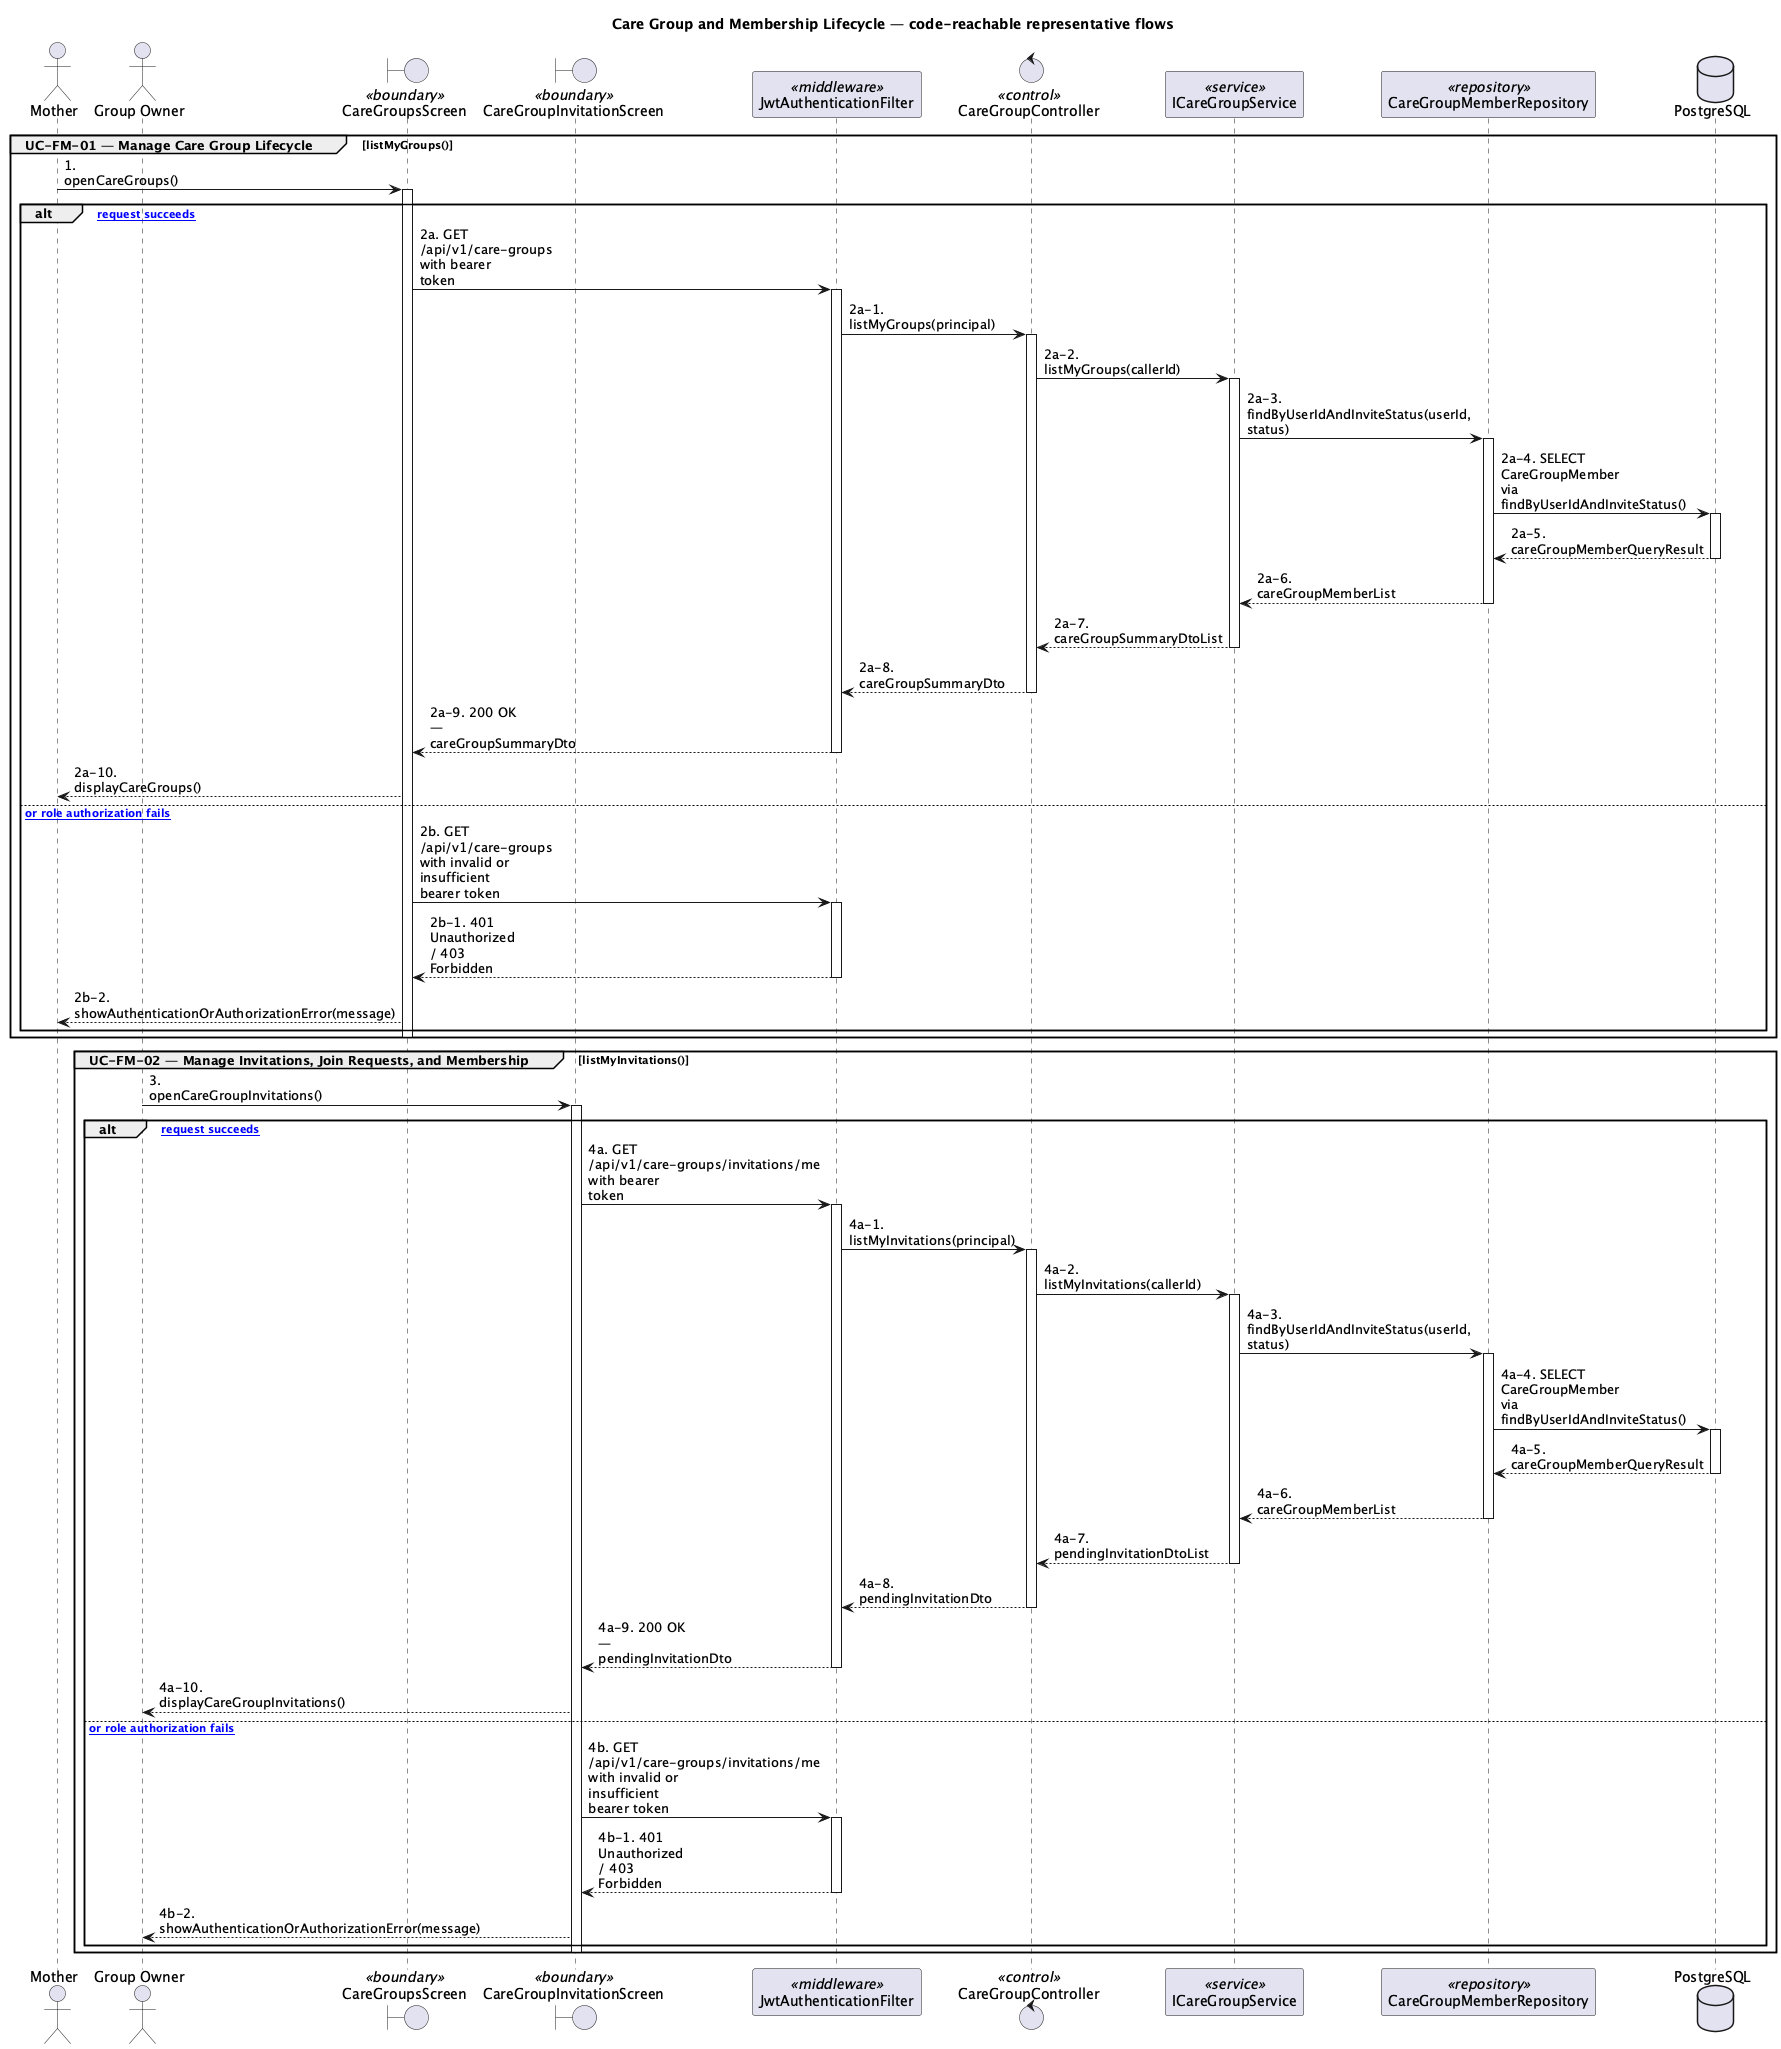

The diagram above was rendered by PlantUML. Its source (embedded in the PNG):
@startuml
skinparam shadowing false
skinparam maxMessageSize 90
title Care Group and Membership Lifecycle — code-reachable representative flows

actor "Mother" as AMother
actor "Group Owner" as AGroup_Owner
boundary "CareGroupsScreen" as UICareGroupsScreen <<boundary>>
boundary "CareGroupInvitationScreen" as UICareGroupInvitationScreen <<boundary>>
participant "JwtAuthenticationFilter" as JWT <<middleware>>
control "CareGroupController" as CCareGroupController <<control>>
participant "ICareGroupService" as SICareGroupService <<service>>
participant "CareGroupMemberRepository" as RCareGroupMemberRepository <<repository>>
database "PostgreSQL" as DB

group UC-FM-01 — Manage Care Group Lifecycle [listMyGroups()]
AMother -> UICareGroupsScreen : 1. openCareGroups()
activate UICareGroupsScreen
alt [authorized request succeeds]
UICareGroupsScreen -> JWT : 2a. GET /api/v1/care-groups with bearer token
activate JWT
JWT -> CCareGroupController : 2a-1. listMyGroups(principal)
activate CCareGroupController
CCareGroupController -> SICareGroupService : 2a-2. listMyGroups(callerId)
activate SICareGroupService
SICareGroupService -> RCareGroupMemberRepository : 2a-3. findByUserIdAndInviteStatus(userId, status)
activate RCareGroupMemberRepository
RCareGroupMemberRepository -> DB : 2a-4. SELECT CareGroupMember via findByUserIdAndInviteStatus()
activate DB
DB --> RCareGroupMemberRepository : 2a-5. careGroupMemberQueryResult
deactivate DB
RCareGroupMemberRepository --> SICareGroupService : 2a-6. careGroupMemberList
deactivate RCareGroupMemberRepository
SICareGroupService --> CCareGroupController : 2a-7. careGroupSummaryDtoList
deactivate SICareGroupService
CCareGroupController --> JWT : 2a-8. careGroupSummaryDto
deactivate CCareGroupController
JWT --> UICareGroupsScreen : 2a-9. 200 OK — careGroupSummaryDto
deactivate JWT
UICareGroupsScreen --> AMother : 2a-10. displayCareGroups()
else [authentication or role authorization fails]
UICareGroupsScreen -> JWT : 2b. GET /api/v1/care-groups with invalid or insufficient bearer token
activate JWT
JWT --> UICareGroupsScreen : 2b-1. 401 Unauthorized / 403 Forbidden
deactivate JWT
UICareGroupsScreen --> AMother : 2b-2. showAuthenticationOrAuthorizationError(message)
end
deactivate UICareGroupsScreen
end

group UC-FM-02 — Manage Invitations, Join Requests, and Membership [listMyInvitations()]
AGroup_Owner -> UICareGroupInvitationScreen : 3. openCareGroupInvitations()
activate UICareGroupInvitationScreen
alt [authorized request succeeds]
UICareGroupInvitationScreen -> JWT : 4a. GET /api/v1/care-groups/invitations/me with bearer token
activate JWT
JWT -> CCareGroupController : 4a-1. listMyInvitations(principal)
activate CCareGroupController
CCareGroupController -> SICareGroupService : 4a-2. listMyInvitations(callerId)
activate SICareGroupService
SICareGroupService -> RCareGroupMemberRepository : 4a-3. findByUserIdAndInviteStatus(userId, status)
activate RCareGroupMemberRepository
RCareGroupMemberRepository -> DB : 4a-4. SELECT CareGroupMember via findByUserIdAndInviteStatus()
activate DB
DB --> RCareGroupMemberRepository : 4a-5. careGroupMemberQueryResult
deactivate DB
RCareGroupMemberRepository --> SICareGroupService : 4a-6. careGroupMemberList
deactivate RCareGroupMemberRepository
SICareGroupService --> CCareGroupController : 4a-7. pendingInvitationDtoList
deactivate SICareGroupService
CCareGroupController --> JWT : 4a-8. pendingInvitationDto
deactivate CCareGroupController
JWT --> UICareGroupInvitationScreen : 4a-9. 200 OK — pendingInvitationDto
deactivate JWT
UICareGroupInvitationScreen --> AGroup_Owner : 4a-10. displayCareGroupInvitations()
else [authentication or role authorization fails]
UICareGroupInvitationScreen -> JWT : 4b. GET /api/v1/care-groups/invitations/me with invalid or insufficient bearer token
activate JWT
JWT --> UICareGroupInvitationScreen : 4b-1. 401 Unauthorized / 403 Forbidden
deactivate JWT
UICareGroupInvitationScreen --> AGroup_Owner : 4b-2. showAuthenticationOrAuthorizationError(message)
end
deactivate UICareGroupInvitationScreen
end
@enduml